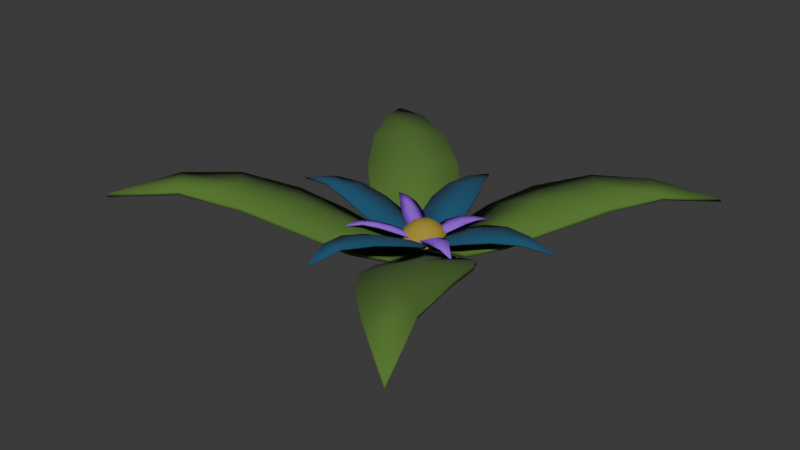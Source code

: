 # Source: blume_blau_low.blend  (saved by Blender 4.4.30; exported with 4.5.12 LTS)
import bpy
from mathutils import Matrix  # noqa: F401  (used for matrix-valued properties, if any)

bpy.ops.wm.read_factory_settings(use_empty=True)
scene = bpy.context.scene
scene.name = 'Scene'

# ---- collections
col_collection = bpy.data.collections.new('Collection'); scene.collection.children.link(col_collection)

# ---- materials (node trees are filled in below, after node groups)
mat_material = bpy.data.materials.new('Material')
mat_material_002 = bpy.data.materials.new('Material.002')
mat_material_003 = bpy.data.materials.new('Material.003')
mat_material_001 = bpy.data.materials.new('Material.001')

# ---- material node trees
mat_material.use_nodes = True; mat_material.node_tree.nodes.clear()
_N = mat_material.node_tree.nodes; _L = mat_material.node_tree.links
n0 = _N.new('ShaderNodeBsdfPrincipled'); n0.name = 'Principled BSDF'; n0.location = (10, 300)
n0.inputs[0].default_value = (0.08427, 0.1824, 0.02846, 1.0)
n0.inputs[2].default_value = 1.0
n1 = _N.new('ShaderNodeOutputMaterial'); n1.name = 'Material Output'; n1.location = (300, 300)
_L.new(n0.outputs[0], n1.inputs[0])
n1.is_active_output = True
mat_material_002.use_nodes = True; mat_material_002.node_tree.nodes.clear()
_N = mat_material_002.node_tree.nodes; _L = mat_material_002.node_tree.links
n0 = _N.new('ShaderNodeBsdfPrincipled'); n0.name = 'Principled BSDF'; n0.location = (10, 300)
n0.inputs[0].default_value = (0.01397, 0.07859, 0.1558, 1.0)
n0.inputs[2].default_value = 1.0
n1 = _N.new('ShaderNodeOutputMaterial'); n1.name = 'Material Output'; n1.location = (300, 300)
_L.new(n0.outputs[0], n1.inputs[0])
n1.is_active_output = True
mat_material_003.use_nodes = True; mat_material_003.node_tree.nodes.clear()
_N = mat_material_003.node_tree.nodes; _L = mat_material_003.node_tree.links
n0 = _N.new('ShaderNodeBsdfPrincipled'); n0.name = 'Principled BSDF'; n0.location = (10, 300)
n0.inputs[0].default_value = (0.2891, 0.06187, 0.8004, 1.0)
n0.inputs[2].default_value = 1.0
n1 = _N.new('ShaderNodeOutputMaterial'); n1.name = 'Material Output'; n1.location = (300, 300)
_L.new(n0.outputs[0], n1.inputs[0])
n1.is_active_output = True
mat_material_001.use_nodes = True; mat_material_001.node_tree.nodes.clear()
_N = mat_material_001.node_tree.nodes; _L = mat_material_001.node_tree.links
n0 = _N.new('ShaderNodeBsdfPrincipled'); n0.name = 'Principled BSDF'; n0.location = (10, 300)
n0.inputs[0].default_value = (0.3714, 0.271, 0.02845, 1.0)
n0.inputs[2].default_value = 1.0
n1 = _N.new('ShaderNodeOutputMaterial'); n1.name = 'Material Output'; n1.location = (300, 300)
_L.new(n0.outputs[0], n1.inputs[0])
n1.is_active_output = True

# ---- world
world_world = bpy.data.worlds.new('World'); scene.world = world_world
world_world.use_nodes = True; world_world.node_tree.nodes.clear()
_N = world_world.node_tree.nodes; _L = world_world.node_tree.links
n0 = _N.new('ShaderNodeOutputWorld'); n0.name = 'World Output'; n0.location = (300, 300)
n1 = _N.new('ShaderNodeBackground'); n1.name = 'Background'; n1.location = (10, 300)
n1.inputs[0].default_value = (0.05088, 0.05088, 0.05088, 1.0)
_L.new(n1.outputs[0], n0.inputs[0])
n0.is_active_output = True
world_world.color = (0.05088, 0.05088, 0.05088)
world_world.use_sun_shadow = False
world_world.sun_shadow_jitter_overblur = 0.0

# ---- meshes
me_plane = bpy.data.meshes.new('Plane')
me_plane.from_pydata([(0.2203, 0.2263, 0.1182), (0.1472, 0.1511, 0.09711), (0.007969, 0.08431, 0.02731), (-0.3189, 0.2742, 0.103), (-0.2203, 0.2263, 0.1092), (-0.1444, 0.1505, 0.09008), (0.239, -0.4322, 0.1677), (0.2, -0.304, 0.1565), (0.1373, -0.2018, 0.1178), (-0.2203, -0.2263, 0.1549), (-0.1522, -0.156, 0.1174), (-0.04442, -0.04478, 0.0265), (0.267, 0.3246, 0.1219), (0.2198, 0.2259, 0.1281), (0.1411, 0.1491, 0.1051), (-0.2198, 0.2259, 0.1192), (-0.1458, 0.1487, 0.1005), (0.1995, -0.3032, 0.1659), (0.1392, -0.1953, 0.1268), (0.04516, -0.04746, 0.03867), (-0.2909, -0.299, 0.1773), (-0.2198, -0.2259, 0.1644), (-0.1503, -0.1541, 0.1263), (-0.04721, -0.0384, 0.03603), (0.09102, 0.2161, 0.08729), (0.08649, 0.2145, 0.09365), (0.03353, 0.1545, 0.05523), (0.08856, 0.008021, 0.02988), (0.1535, 0.03667, 0.05758), (0.2712, 0.1776, 0.1123), (0.3173, 0.2744, 0.1129), (-0.008652, 0.08558, 0.02678), (-0.004772, 0.08399, 0.03468), (-0.03453, 0.1536, 0.05316), (-0.1698, 0.2753, 0.103), (-0.2645, 0.3235, 0.1017), (-0.2618, 0.3252, 0.1095), (-0.08663, 0.009415, 0.02511), (-0.2131, 0.09548, 0.08085), (-0.2128, 0.09213, 0.08819), (-0.1548, 0.03704, 0.05221), (0.008259, -0.08721, 0.0259), (0.004591, -0.08693, 0.03305), (0.077, -0.2477, 0.1017), (0.002918, -0.005187, 0.01497), (0.0305, -0.1677, 0.06066), (0.1512, -0.3478, 0.1464), (0.1499, -0.3493, 0.1539), (0.2372, -0.4329, 0.1759), (0.08624, -0.01097, 0.02973), (0.2035, -0.1303, 0.106), (0.1515, -0.04953, 0.06366), (0.2884, -0.3799, 0.1677), (-0.008912, -0.08612, 0.02551), (-0.08881, -0.2167, 0.1036), (-0.0354, -0.1559, 0.0595), (-0.2645, -0.3237, 0.165), (-0.08692, -0.009786, 0.02546), (-0.08714, -0.006189, 0.03268), (-0.1535, -0.03808, 0.05864), (-0.2712, -0.1776, 0.147), (-0.3174, -0.2741, 0.1663), (0.004539, 0.0841, 0.03349), (0.002214, 0.004391, 0.01632), (0.001607, 0.003934, 0.02283), (0.03167, 0.1519, 0.0621), (0.17, 0.2746, 0.1189), (0.1701, 0.2756, 0.1111), (0.2638, 0.3253, 0.1127), (0.3768, 0.3871, 0.08623), (0.3752, 0.3855, 0.09283), (0.08319, 0.00653, 0.03741), (0.2115, 0.09214, 0.09597), (0.2147, 0.09504, 0.0892), (0.1529, 0.03249, 0.06455), (0.2699, 0.177, 0.1199), (0.3181, 0.2709, 0.1203), (-0.08722, 0.2135, 0.09037), (-0.08943, 0.2162, 0.08322), (-0.002096, 0.004493, 0.01621), (-0.001604, 0.003936, 0.02275), (-0.03116, 0.1532, 0.05987), (-0.1698, 0.2745, 0.1109), (-0.3768, 0.3871, 0.076), (-0.3752, 0.3855, 0.08261), (-0.08589, 0.005759, 0.03168), (-0.1525, 0.03516, 0.05919), (-0.2702, 0.1777, 0.111), (-0.2709, 0.1772, 0.1029), (-0.318, 0.2766, 0.1118), (0.07748, -0.2526, 0.1109), (0.0006707, -0.002942, 0.02018), (0.02857, -0.1647, 0.06748), (0.345, -0.5101, 0.152), (0.3422, -0.5067, 0.159), (0.08606, -0.007371, 0.03604), (0.2022, -0.1303, 0.1136), (0.1494, -0.04766, 0.07006), (0.2508, -0.2514, 0.156), (0.2516, -0.2506, 0.1482), (0.2901, -0.3761, 0.1749), (-0.004817, -0.08513, 0.0322), (-0.08773, -0.2147, 0.1107), (-0.002227, -0.004436, 0.01589), (-0.001619, -0.003886, 0.02248), (-0.03214, -0.1567, 0.06659), (-0.1701, -0.2745, 0.1533), (-0.1702, -0.2757, 0.1458), (-0.262, -0.3252, 0.1723), (-0.3736, -0.3845, 0.1566), (-0.3775, -0.3875, 0.1495), (-0.2119, -0.09308, 0.1114), (-0.2139, -0.09412, 0.1043), (-0.154, -0.03486, 0.06558), (-0.2699, -0.177, 0.1542), (-0.318, -0.2707, 0.1728)], [], [(64, 71, 62), (103, 53, 11), (14, 25, 65), (70, 12, 76), (13, 12, 66), (15, 89, 87), (16, 39, 86), (91, 42, 19), (85, 80, 32), (77, 16, 81), (36, 84, 89), (18, 96, 97), (104, 23, 101), (95, 91, 19), (94, 100, 48), (47, 48, 17), (101, 23, 105), (58, 23, 104), (108, 20, 109), (109, 20, 115), (24, 1, 26), (68, 69, 30), (27, 63, 2), (1, 73, 28), (0, 30, 29), (79, 37, 31), (5, 78, 33), (35, 3, 83), (44, 49, 41), (45, 8, 43), (93, 6, 52), (56, 110, 61), (57, 103, 11), (9, 61, 60), (67, 24, 25), (62, 26, 2), (28, 73, 74), (69, 76, 30), (33, 78, 81), (83, 36, 35), (88, 38, 39), (85, 40, 37), (45, 42, 41), (93, 48, 6), (95, 51, 49), (100, 93, 52), (105, 54, 55), (108, 110, 56), (112, 113, 59), (110, 115, 61), (62, 63, 64), (65, 25, 26), (27, 74, 71), (76, 75, 29), (79, 32, 80), (36, 82, 34), (85, 79, 80), (86, 39, 40), (90, 92, 45), (29, 73, 1, 0), (98, 100, 99), (101, 103, 104), (106, 108, 107), (103, 58, 104), (115, 114, 60), (34, 78, 5, 4), (7, 46, 43, 8), (60, 112, 10, 9), (14, 65, 62, 71), (71, 74, 14), (75, 13, 14, 72), (76, 12, 13, 75), (66, 25, 14, 13), (14, 74, 72), (85, 32, 16, 86), (87, 39, 16, 15), (32, 81, 16), (16, 77, 82, 15), (15, 82, 36, 89), (95, 19, 18, 97), (18, 19, 42, 92), (98, 96, 18, 17), (100, 98, 17, 48), (17, 18, 90, 47), (114, 21, 22, 111), (92, 90, 18), (58, 113, 23), (115, 20, 21, 114), (111, 22, 23, 113), (106, 102, 22, 21), (102, 105, 23, 22), (108, 106, 21, 20), (1, 24, 67, 0), (2, 26, 1), (0, 67, 68, 30), (27, 2, 1, 28), (5, 33, 31, 37), (35, 34, 4, 3), (88, 4, 5, 38), (8, 45, 41, 49), (5, 40, 38), (37, 40, 5), (4, 88, 3), (99, 7, 8, 50), (46, 7, 6), (52, 6, 7, 99), (8, 51, 50), (49, 51, 8), (10, 54, 107, 9), (53, 55, 11), (11, 55, 54, 10), (9, 107, 56, 61), (112, 59, 11, 10), (32, 31, 33, 81), (11, 59, 57), (63, 62, 2), (26, 25, 24), (28, 74, 27), (29, 30, 76), (31, 32, 79), (91, 44, 41, 42), (34, 35, 36), (79, 85, 37), (40, 39, 38), (90, 43, 46, 47), (47, 46, 6, 48), (43, 90, 45), (49, 44, 91, 95), (55, 53, 101, 105), (100, 52, 99), (103, 101, 53), (58, 57, 59, 113), (107, 108, 56), (57, 58, 103), (68, 67, 66, 12), (61, 115, 60), (25, 66, 67), (65, 26, 62), (68, 12, 70, 69), (71, 64, 63, 27), (72, 73, 29, 75), (77, 78, 34, 82), (74, 73, 72), (76, 69, 70), (3, 88, 87, 89), (81, 78, 77), (36, 83, 84), (39, 87, 88), (86, 40, 85), (3, 89, 84, 83), (99, 50, 96, 98), (42, 45, 92), (48, 93, 94), (50, 51, 97, 96), (107, 54, 102, 106), (97, 51, 95), (94, 93, 100), (111, 112, 60, 114), (105, 102, 54), (109, 110, 108), (112, 111, 113), (115, 110, 109)])
me_plane.polygons.foreach_set('use_smooth', [True] * 162)
_uv = me_plane.uv_layers.new(name='UVMap')
_uv.uv.foreach_set('vector', [0.95, 0.0004444, 0.9675, 0.02161, 0.9322, 0.01785, 0.8326, 0.5995, 0.8169, 0.5773, 0.835, 0.5799, 0.95, 0.06548, 0.9206, 0.06551, 0.9222, 0.03863, 0.9387, 0.1763, 0.9331, 0.1343, 0.9562, 0.1369, 0.9481, 0.1015, 0.9331, 0.1343, 0.9248, 0.09896, 0.9526, 0.8724, 0.9437, 0.9073, 0.9299, 0.8746, 0.9508, 0.8387, 0.9229, 0.8435, 0.9226, 0.8182, 0.3789, 0.6402, 0.3663, 0.6159, 0.3839, 0.62, 0.9314, 0.7971, 0.9493, 0.7769, 0.9675, 0.7941, 0.98, 0.8389, 0.9508, 0.8387, 0.978, 0.8135, 0.9676, 0.9054, 0.9584, 0.9478, 0.9437, 0.9073, 0.3866, 0.5563, 0.4158, 0.5656, 0.4141, 0.6009, 0.8956, 0.1818, 0.8935, 0.163, 0.9112, 0.1597, 0.4021, 0.6248, 0.3789, 0.6402, 0.3839, 0.62, 0.3953, 0.4324, 0.4008, 0.4762, 0.3771, 0.4699, 0.3654, 0.5091, 0.3771, 0.4699, 0.3865, 0.5129, 0.9112, 0.1597, 0.8935, 0.163, 0.9201, 0.1346, 0.8749, 0.1638, 0.8935, 0.163, 0.8956, 0.1818, 0.8991, 0.03862, 0.8876, 0.0397, 0.8813, 0.001046, 0.8813, 0.001046, 0.8876, 0.0397, 0.875, 0.04132, 0.9225, 0.4836, 0.8938, 0.4835, 0.9209, 0.4571, 0.909, 0.5505, 0.9008, 0.5922, 0.8855, 0.5522, 0.8749, 0.4383, 0.8934, 0.417, 0.9113, 0.436, 0.8938, 0.4835, 0.8656, 0.4874, 0.8658, 0.4603, 0.8952, 0.5178, 0.8855, 0.5522, 0.8723, 0.5194, 0.8951, 0.7772, 0.9131, 0.7988, 0.877, 0.796, 0.8938, 0.8423, 0.8653, 0.8431, 0.8668, 0.8167, 0.8782, 0.9099, 0.902, 0.9117, 0.8865, 0.9518, 0.844, 0.2081, 0.8212, 0.1924, 0.8562, 0.183, 0.8627, 0.1546, 0.8363, 0.1249, 0.8623, 0.1198, 0.8264, 0.001401, 0.8456, 0.04029, 0.8227, 0.04659, 0.8273, 0.457, 0.8432, 0.4181, 0.8513, 0.4587, 0.853, 0.58, 0.8326, 0.5995, 0.835, 0.5799, 0.837, 0.4916, 0.8513, 0.4587, 0.8603, 0.4936, 0.4693, 0.8854, 0.4731, 0.9197, 0.4714, 0.9201, 0.4881, 0.9708, 0.4805, 0.9483, 0.4897, 0.9704, 0.5568, 0.9442, 0.5635, 0.915, 0.5583, 0.9446, 0.5509, 0.8093, 0.5656, 0.848, 0.564, 0.8484, 0.4343, 0.9436, 0.4413, 0.9151, 0.4362, 0.9441, 0.4232, 0.8096, 0.4394, 0.8486, 0.4377, 0.849, 0.5901, 0.8868, 0.5942, 0.9204, 0.5926, 0.9207, 0.6072, 0.9659, 0.6008, 0.9471, 0.6083, 0.9656, 0.9857, 0.9278, 0.9822, 0.9573, 0.9806, 0.9571, 0.981, 0.7772, 0.9966, 0.8132, 0.9951, 0.8137, 0.9952, 0.1867, 0.9887, 0.1604, 0.9963, 0.1865, 0.9819, 0.04278, 0.9997, 0.0002903, 0.9832, 0.04319, 0.5254, 0.9502, 0.5195, 0.9204, 0.5268, 0.9501, 0.5145, 0.8487, 0.5311, 0.8093, 0.5159, 0.8492, 0.9397, 0.6909, 0.9326, 0.721, 0.9315, 0.7208, 0.9231, 0.5888, 0.9414, 0.6247, 0.9403, 0.6251, 0.4205, 0.451, 0.4184, 0.4757, 0.417, 0.4749, 0.4789, 0.9488, 0.4714, 0.9201, 0.4805, 0.9483, 0.5514, 0.9681, 0.5583, 0.9446, 0.553, 0.9685, 0.5656, 0.848, 0.5691, 0.8812, 0.5674, 0.8813, 0.4232, 0.9893, 0.4286, 0.9679, 0.4245, 0.9894, 0.4394, 0.8486, 0.4452, 0.8818, 0.4435, 0.8818, 0.6372, 0.8216, 0.639, 0.8429, 0.6374, 0.8425, 0.5992, 0.9474, 0.5926, 0.9207, 0.6008, 0.9471, 0.9936, 0.8925, 0.9873, 0.9282, 0.9857, 0.9278, 0.8723, 0.5194, 0.8656, 0.4874, 0.8938, 0.4835, 0.8952, 0.5178, 0.9774, 0.08378, 0.9819, 0.04278, 0.9785, 0.08388, 0.5297, 0.9745, 0.5284, 0.9936, 0.5267, 0.9933, 0.5125, 0.8843, 0.5145, 0.8487, 0.5141, 0.8846, 0.9234, 0.7703, 0.926, 0.7467, 0.9249, 0.7703, 0.9414, 0.6247, 0.9455, 0.6568, 0.9443, 0.6569, 0.8695, 0.8756, 0.8653, 0.8431, 0.8938, 0.8423, 0.8922, 0.8772, 0.8364, 0.0832, 0.8575, 0.07872, 0.8623, 0.1198, 0.8363, 0.1249, 0.8603, 0.4936, 0.8649, 0.5284, 0.8357, 0.5255, 0.837, 0.4916, 0.95, 0.06548, 0.9222, 0.03863, 0.9322, 0.01785, 0.9675, 0.02161, 0.9675, 0.02161, 0.9773, 0.04401, 0.95, 0.06548, 0.9701, 0.104, 0.9481, 0.1015, 0.95, 0.06548, 0.9772, 0.07162, 0.9562, 0.1369, 0.9331, 0.1343, 0.9481, 0.1015, 0.9701, 0.104, 0.9248, 0.09896, 0.9206, 0.06551, 0.95, 0.06548, 0.9481, 0.1015, 0.95, 0.06548, 0.9773, 0.04401, 0.9772, 0.07162, 0.9314, 0.7971, 0.9675, 0.7941, 0.9508, 0.8387, 0.9226, 0.8182, 0.9299, 0.8746, 0.9229, 0.8435, 0.9508, 0.8387, 0.9526, 0.8724, 0.9675, 0.7941, 0.978, 0.8135, 0.9508, 0.8387, 0.9508, 0.8387, 0.98, 0.8389, 0.9759, 0.8709, 0.9526, 0.8724, 0.9526, 0.8724, 0.9759, 0.8709, 0.9676, 0.9054, 0.9437, 0.9073, 0.4021, 0.6248, 0.3839, 0.62, 0.3866, 0.5563, 0.4141, 0.6009, 0.3866, 0.5563, 0.3839, 0.62, 0.3663, 0.6159, 0.36, 0.5872, 0.4099, 0.5205, 0.4158, 0.5656, 0.3866, 0.5563, 0.3865, 0.5129, 0.4008, 0.4762, 0.4099, 0.5205, 0.3865, 0.5129, 0.3771, 0.4699, 0.3865, 0.5129, 0.3866, 0.5563, 0.3601, 0.5514, 0.3654, 0.5091, 0.8677, 0.07705, 0.8911, 0.07403, 0.8929, 0.1086, 0.8637, 0.1124, 0.36, 0.5872, 0.3601, 0.5514, 0.3866, 0.5563, 0.8749, 0.1638, 0.865, 0.1414, 0.8935, 0.163, 0.875, 0.04132, 0.8876, 0.0397, 0.8911, 0.07403, 0.8677, 0.07705, 0.8637, 0.1124, 0.8929, 0.1086, 0.8935, 0.163, 0.865, 0.1414, 0.9129, 0.07217, 0.9201, 0.106, 0.8929, 0.1086, 0.8911, 0.07403, 0.9201, 0.106, 0.9201, 0.1346, 0.8935, 0.163, 0.8929, 0.1086, 0.8991, 0.03862, 0.9129, 0.07217, 0.8911, 0.07403, 0.8876, 0.0397, 0.8938, 0.4835, 0.9225, 0.4836, 0.9179, 0.5162, 0.8952, 0.5178, 0.9113, 0.436, 0.9209, 0.4571, 0.8938, 0.4835, 0.8952, 0.5178, 0.9179, 0.5162, 0.909, 0.5505, 0.8855, 0.5522, 0.8749, 0.4383, 0.9113, 0.436, 0.8938, 0.4835, 0.8658, 0.4603, 0.8938, 0.8423, 0.8668, 0.8167, 0.877, 0.796, 0.9131, 0.7988, 0.8782, 0.9099, 0.8695, 0.8756, 0.8922, 0.8772, 0.902, 0.9117, 0.9151, 0.879, 0.8922, 0.8772, 0.8938, 0.8423, 0.922, 0.8473, 0.8363, 0.1249, 0.8627, 0.1546, 0.8562, 0.183, 0.8212, 0.1924, 0.8938, 0.8423, 0.9221, 0.8208, 0.922, 0.8473, 0.9131, 0.7988, 0.9221, 0.8208, 0.8938, 0.8423, 0.8922, 0.8772, 0.9151, 0.879, 0.902, 0.9117, 0.813, 0.09088, 0.8364, 0.0832, 0.8363, 0.1249, 0.8072, 0.135, 0.8575, 0.07872, 0.8364, 0.0832, 0.8456, 0.04029, 0.8227, 0.04659, 0.8456, 0.04029, 0.8364, 0.0832, 0.813, 0.09088, 0.8363, 0.1249, 0.809, 0.1692, 0.8072, 0.135, 0.8212, 0.1924, 0.809, 0.1692, 0.8363, 0.1249, 0.8357, 0.5255, 0.8073, 0.5241, 0.8143, 0.4905, 0.837, 0.4916, 0.8169, 0.5773, 0.8077, 0.5525, 0.835, 0.5799, 0.835, 0.5799, 0.8077, 0.5525, 0.8073, 0.5241, 0.8357, 0.5255, 0.837, 0.4916, 0.8143, 0.4905, 0.8273, 0.457, 0.8513, 0.4587, 0.8649, 0.5284, 0.8631, 0.5571, 0.835, 0.5799, 0.8357, 0.5255, 0.4286, 0.9679, 0.427, 0.9675, 0.4343, 0.9436, 0.4362, 0.9441, 0.835, 0.5799, 0.8631, 0.5571, 0.853, 0.58, 0.4184, 0.4757, 0.4205, 0.451, 0.422, 0.4512, 0.4805, 0.9483, 0.4714, 0.9201, 0.4731, 0.9197, 0.5568, 0.9442, 0.5583, 0.9446, 0.5514, 0.9681, 0.5674, 0.8813, 0.564, 0.8484, 0.5656, 0.848, 0.427, 0.9675, 0.4286, 0.9679, 0.4232, 0.9893, 0.984, 0.9832, 0.9827, 0.9833, 0.9806, 0.9571, 0.9822, 0.9573, 0.4435, 0.8818, 0.4377, 0.849, 0.4394, 0.8486, 0.639, 0.8429, 0.6372, 0.8216, 0.6387, 0.8218, 0.6008, 0.9471, 0.5926, 0.9207, 0.5942, 0.9204, 0.9936, 0.8925, 0.992, 0.8923, 0.9969, 0.8511, 0.9985, 0.8509, 0.9985, 0.8509, 0.9969, 0.8511, 0.9951, 0.8137, 0.9966, 0.8132, 0.992, 0.8923, 0.9936, 0.8925, 0.9857, 0.9278, 0.9963, 0.1865, 1.0, 0.2073, 0.9992, 0.2075, 0.9952, 0.1867, 0.5268, 0.9501, 0.5314, 0.9744, 0.5297, 0.9745, 0.5254, 0.9502, 0.9819, 0.04278, 0.9832, 0.04319, 0.9785, 0.08388, 0.5284, 0.9936, 0.5297, 0.9745, 0.5314, 0.9744, 0.926, 0.7467, 0.9244, 0.7465, 0.9315, 0.7208, 0.9326, 0.721, 0.5141, 0.8846, 0.5145, 0.8487, 0.5159, 0.8492, 0.9244, 0.7465, 0.926, 0.7467, 0.9234, 0.7703, 0.4743, 0.8507, 0.4693, 0.8854, 0.4676, 0.8854, 0.4726, 0.8503, 0.9403, 0.6251, 0.9414, 0.6247, 0.9443, 0.6569, 0.4714, 0.9201, 0.4676, 0.8854, 0.4693, 0.8854, 0.4789, 0.9488, 0.4805, 0.9483, 0.4881, 0.9708, 0.4743, 0.8507, 0.4726, 0.8503, 0.4884, 0.8095, 0.4895, 0.8096, 0.553, 0.9685, 0.5526, 0.9898, 0.5509, 0.9902, 0.5514, 0.9681, 0.5652, 0.9152, 0.5635, 0.915, 0.5674, 0.8813, 0.5691, 0.8812, 0.4433, 0.9155, 0.4413, 0.9151, 0.4435, 0.8818, 0.4452, 0.8818, 0.5583, 0.9446, 0.5635, 0.915, 0.5652, 0.9152, 0.5656, 0.848, 0.5509, 0.8093, 0.5522, 0.8097, 0.5939, 0.8513, 0.5901, 0.8868, 0.5886, 0.8866, 0.5923, 0.8508, 0.4362, 0.9441, 0.4413, 0.9151, 0.4433, 0.9155, 0.4394, 0.8486, 0.4232, 0.8096, 0.4243, 0.8095, 0.5926, 0.9207, 0.5886, 0.8866, 0.5901, 0.8868, 0.5992, 0.9474, 0.6008, 0.9471, 0.6072, 0.9659, 0.5939, 0.8513, 0.5923, 0.8508, 0.6063, 0.8101, 0.6079, 0.8093, 0.9785, 0.08388, 0.9819, 0.126, 0.9808, 0.1261, 0.9774, 0.08378, 0.9822, 0.9573, 0.9857, 0.9278, 0.9873, 0.9282, 0.9966, 0.8132, 0.981, 0.7772, 0.9837, 0.7789, 0.9819, 0.126, 0.9887, 0.1604, 0.9876, 0.1607, 0.9808, 0.1261, 0.5141, 0.8846, 0.5195, 0.9204, 0.518, 0.9204, 0.5125, 0.8843, 0.9876, 0.1607, 0.9887, 0.1604, 0.9952, 0.1867, 0.9981, 0.0009805, 0.9997, 0.0002903, 0.9819, 0.04278, 0.9409, 0.691, 0.9397, 0.6909, 0.9443, 0.6569, 0.9455, 0.6568, 0.5254, 0.9502, 0.518, 0.9204, 0.5195, 0.9204, 0.5296, 0.8097, 0.5311, 0.8093, 0.5145, 0.8487, 0.9397, 0.6909, 0.9409, 0.691, 0.9326, 0.721, 0.875, 0.04132, 0.8808, 8.963e-05, 0.8813, 0.001046])
me_plane.materials.append(mat_material)
me_plane.update()
me_plane_001 = bpy.data.meshes.new('Plane.001')
me_plane_001.from_pydata([(0.2203, 0.2263, 0.1182), (0.1472, 0.1511, 0.09711), (0.007969, 0.08431, 0.02731), (-0.3189, 0.2742, 0.103), (-0.2203, 0.2263, 0.1092), (-0.1444, 0.1505, 0.09008), (0.239, -0.4322, 0.1677), (0.2, -0.304, 0.1565), (0.1373, -0.2018, 0.1178), (-0.2203, -0.2263, 0.1549), (-0.1522, -0.156, 0.1174), (-0.04442, -0.04478, 0.0265), (0.267, 0.3246, 0.1219), (0.2198, 0.2259, 0.1281), (0.1411, 0.1491, 0.1051), (-0.2198, 0.2259, 0.1192), (-0.1458, 0.1487, 0.1005), (0.1995, -0.3032, 0.1659), (0.1392, -0.1953, 0.1268), (0.04516, -0.04746, 0.03867), (-0.2909, -0.299, 0.1773), (-0.2198, -0.2259, 0.1644), (-0.1503, -0.1541, 0.1263), (-0.04721, -0.0384, 0.03603), (0.09102, 0.2161, 0.08729), (0.08649, 0.2145, 0.09365), (0.03353, 0.1545, 0.05523), (0.08856, 0.008021, 0.02988), (0.1535, 0.03667, 0.05758), (0.2712, 0.1776, 0.1123), (0.3173, 0.2744, 0.1129), (-0.008652, 0.08558, 0.02678), (-0.004772, 0.08399, 0.03468), (-0.03453, 0.1536, 0.05316), (-0.1698, 0.2753, 0.103), (-0.2645, 0.3235, 0.1017), (-0.2618, 0.3252, 0.1095), (-0.08663, 0.009415, 0.02511), (-0.2131, 0.09548, 0.08085), (-0.2128, 0.09213, 0.08819), (-0.1548, 0.03704, 0.05221), (0.008259, -0.08721, 0.0259), (0.004591, -0.08693, 0.03305), (0.077, -0.2477, 0.1017), (0.002918, -0.005187, 0.01497), (0.0305, -0.1677, 0.06066), (0.1512, -0.3478, 0.1464), (0.1499, -0.3493, 0.1539), (0.2372, -0.4329, 0.1759), (0.08624, -0.01097, 0.02973), (0.2035, -0.1303, 0.106), (0.1515, -0.04953, 0.06366), (0.2884, -0.3799, 0.1677), (-0.008912, -0.08612, 0.02551), (-0.08881, -0.2167, 0.1036), (-0.0354, -0.1559, 0.0595), (-0.2645, -0.3237, 0.165), (-0.08692, -0.009786, 0.02546), (-0.08714, -0.006189, 0.03268), (-0.1535, -0.03808, 0.05864), (-0.2712, -0.1776, 0.147), (-0.3174, -0.2741, 0.1663), (0.004539, 0.0841, 0.03349), (0.002214, 0.004391, 0.01632), (0.001607, 0.003934, 0.02283), (0.03167, 0.1519, 0.0621), (0.17, 0.2746, 0.1189), (0.1701, 0.2756, 0.1111), (0.2638, 0.3253, 0.1127), (0.3768, 0.3871, 0.08623), (0.3752, 0.3855, 0.09283), (0.08319, 0.00653, 0.03741), (0.2115, 0.09214, 0.09597), (0.2147, 0.09504, 0.0892), (0.1529, 0.03249, 0.06455), (0.2699, 0.177, 0.1199), (0.3181, 0.2709, 0.1203), (-0.08722, 0.2135, 0.09037), (-0.08943, 0.2162, 0.08322), (-0.002096, 0.004493, 0.01621), (-0.001604, 0.003936, 0.02275), (-0.03116, 0.1532, 0.05987), (-0.1698, 0.2745, 0.1109), (-0.3768, 0.3871, 0.076), (-0.3752, 0.3855, 0.08261), (-0.08589, 0.005759, 0.03168), (-0.1525, 0.03516, 0.05919), (-0.2702, 0.1777, 0.111), (-0.2709, 0.1772, 0.1029), (-0.318, 0.2766, 0.1118), (0.07748, -0.2526, 0.1109), (0.0006707, -0.002942, 0.02018), (0.02857, -0.1647, 0.06748), (0.345, -0.5101, 0.152), (0.3422, -0.5067, 0.159), (0.08606, -0.007371, 0.03604), (0.2022, -0.1303, 0.1136), (0.1494, -0.04766, 0.07006), (0.2508, -0.2514, 0.156), (0.2516, -0.2506, 0.1482), (0.2901, -0.3761, 0.1749), (-0.004817, -0.08513, 0.0322), (-0.08773, -0.2147, 0.1107), (-0.002227, -0.004436, 0.01589), (-0.001619, -0.003886, 0.02248), (-0.03214, -0.1567, 0.06659), (-0.1701, -0.2745, 0.1533), (-0.1702, -0.2757, 0.1458), (-0.262, -0.3252, 0.1723), (-0.3736, -0.3845, 0.1566), (-0.3775, -0.3875, 0.1495), (-0.2119, -0.09308, 0.1114), (-0.2139, -0.09412, 0.1043), (-0.154, -0.03486, 0.06558), (-0.2699, -0.177, 0.1542), (-0.318, -0.2707, 0.1728)], [], [(64, 71, 62), (103, 53, 11), (14, 25, 65), (70, 12, 76), (13, 12, 66), (15, 89, 87), (16, 39, 86), (91, 42, 19), (85, 80, 32), (77, 16, 81), (36, 84, 89), (18, 96, 97), (104, 23, 101), (95, 91, 19), (94, 100, 48), (47, 48, 17), (101, 23, 105), (58, 23, 104), (108, 20, 109), (109, 20, 115), (24, 1, 26), (68, 69, 30), (27, 63, 2), (1, 73, 28), (0, 30, 29), (79, 37, 31), (5, 78, 33), (35, 3, 83), (44, 49, 41), (45, 8, 43), (93, 6, 52), (56, 110, 61), (57, 103, 11), (9, 61, 60), (67, 24, 25), (62, 26, 2), (28, 73, 74), (69, 76, 30), (33, 78, 81), (83, 36, 35), (88, 38, 39), (85, 40, 37), (45, 42, 41), (93, 48, 6), (95, 51, 49), (100, 93, 52), (105, 54, 55), (108, 110, 56), (112, 113, 59), (110, 115, 61), (62, 63, 64), (65, 25, 26), (27, 74, 71), (76, 75, 29), (79, 32, 80), (36, 82, 34), (85, 79, 80), (86, 39, 40), (90, 92, 45), (29, 73, 1, 0), (98, 100, 99), (101, 103, 104), (106, 108, 107), (103, 58, 104), (115, 114, 60), (34, 78, 5, 4), (7, 46, 43, 8), (60, 112, 10, 9), (14, 65, 62, 71), (71, 74, 14), (75, 13, 14, 72), (76, 12, 13, 75), (66, 25, 14, 13), (14, 74, 72), (85, 32, 16, 86), (87, 39, 16, 15), (32, 81, 16), (16, 77, 82, 15), (15, 82, 36, 89), (95, 19, 18, 97), (18, 19, 42, 92), (98, 96, 18, 17), (100, 98, 17, 48), (17, 18, 90, 47), (114, 21, 22, 111), (92, 90, 18), (58, 113, 23), (115, 20, 21, 114), (111, 22, 23, 113), (106, 102, 22, 21), (102, 105, 23, 22), (108, 106, 21, 20), (1, 24, 67, 0), (2, 26, 1), (0, 67, 68, 30), (27, 2, 1, 28), (5, 33, 31, 37), (35, 34, 4, 3), (88, 4, 5, 38), (8, 45, 41, 49), (5, 40, 38), (37, 40, 5), (4, 88, 3), (99, 7, 8, 50), (46, 7, 6), (52, 6, 7, 99), (8, 51, 50), (49, 51, 8), (10, 54, 107, 9), (53, 55, 11), (11, 55, 54, 10), (9, 107, 56, 61), (112, 59, 11, 10), (32, 31, 33, 81), (11, 59, 57), (63, 62, 2), (26, 25, 24), (28, 74, 27), (29, 30, 76), (31, 32, 79), (91, 44, 41, 42), (34, 35, 36), (79, 85, 37), (40, 39, 38), (90, 43, 46, 47), (47, 46, 6, 48), (43, 90, 45), (49, 44, 91, 95), (55, 53, 101, 105), (100, 52, 99), (103, 101, 53), (58, 57, 59, 113), (107, 108, 56), (57, 58, 103), (68, 67, 66, 12), (61, 115, 60), (25, 66, 67), (65, 26, 62), (68, 12, 70, 69), (71, 64, 63, 27), (72, 73, 29, 75), (77, 78, 34, 82), (74, 73, 72), (76, 69, 70), (3, 88, 87, 89), (81, 78, 77), (36, 83, 84), (39, 87, 88), (86, 40, 85), (3, 89, 84, 83), (99, 50, 96, 98), (42, 45, 92), (48, 93, 94), (50, 51, 97, 96), (107, 54, 102, 106), (97, 51, 95), (94, 93, 100), (111, 112, 60, 114), (105, 102, 54), (109, 110, 108), (112, 111, 113), (115, 110, 109)])
me_plane_001.polygons.foreach_set('use_smooth', [True] * 162)
_uv = me_plane_001.uv_layers.new(name='UVMap')
_uv.uv.foreach_set('vector', [0.95, 0.1774, 0.9675, 0.1985, 0.9322, 0.1948, 0.8326, 0.7826, 0.8169, 0.7604, 0.835, 0.7631, 0.95, 0.2424, 0.9206, 0.2424, 0.9222, 0.2155, 0.9387, 0.3532, 0.9331, 0.3112, 0.9562, 0.3138, 0.9481, 0.2784, 0.9331, 0.3112, 0.9248, 0.2759, 0.9526, 0.5123, 0.9437, 0.5472, 0.9299, 0.5145, 0.9509, 0.4785, 0.923, 0.4834, 0.9226, 0.458, 0.3789, 0.8492, 0.3663, 0.8249, 0.3839, 0.829, 0.9314, 0.437, 0.9494, 0.4168, 0.9676, 0.4339, 0.9801, 0.4788, 0.9509, 0.4785, 0.978, 0.4534, 0.9676, 0.5453, 0.9585, 0.5877, 0.9437, 0.5472, 0.3866, 0.7653, 0.4158, 0.7746, 0.4141, 0.8099, 0.8956, 0.364, 0.8935, 0.3452, 0.9112, 0.3419, 0.4021, 0.8338, 0.3789, 0.8492, 0.3839, 0.829, 0.3953, 0.6414, 0.4008, 0.6852, 0.3771, 0.6789, 0.3654, 0.7181, 0.3771, 0.6789, 0.3865, 0.7219, 0.9112, 0.3419, 0.8935, 0.3452, 0.9201, 0.3168, 0.8749, 0.346, 0.8935, 0.3452, 0.8956, 0.364, 0.8991, 0.2208, 0.8876, 0.2219, 0.8813, 0.1832, 0.8813, 0.1832, 0.8876, 0.2219, 0.875, 0.2235, 0.9225, 0.6667, 0.8938, 0.6666, 0.9209, 0.6403, 0.909, 0.7336, 0.9008, 0.7753, 0.8855, 0.7353, 0.8749, 0.6215, 0.8934, 0.6002, 0.9113, 0.6192, 0.8938, 0.6666, 0.8656, 0.6706, 0.8658, 0.6435, 0.8952, 0.7009, 0.8855, 0.7353, 0.8723, 0.7025, 0.837, 0.7833, 0.8549, 0.8049, 0.8188, 0.8021, 0.8357, 0.8484, 0.8071, 0.8492, 0.8086, 0.8228, 0.8201, 0.9161, 0.8438, 0.9178, 0.8284, 0.9579, 0.844, 0.4165, 0.8212, 0.4008, 0.8562, 0.3914, 0.8627, 0.363, 0.8363, 0.3333, 0.8623, 0.3282, 0.8264, 0.2098, 0.8456, 0.2487, 0.8227, 0.2549, 0.8273, 0.6402, 0.8432, 0.6013, 0.8513, 0.6418, 0.853, 0.7631, 0.8326, 0.7826, 0.835, 0.7631, 0.837, 0.6747, 0.8513, 0.6418, 0.8603, 0.6768, 0.4916, 0.8854, 0.4954, 0.9197, 0.4937, 0.9201, 0.5104, 0.9708, 0.5027, 0.9483, 0.512, 0.9704, 0.5756, 0.9442, 0.5823, 0.915, 0.5772, 0.9446, 0.5697, 0.8093, 0.5844, 0.848, 0.5829, 0.8484, 0.4567, 0.9436, 0.4636, 0.9151, 0.4586, 0.9441, 0.4456, 0.8096, 0.4617, 0.8486, 0.4601, 0.849, 0.6102, 0.8868, 0.6143, 0.9204, 0.6126, 0.9207, 0.6272, 0.9659, 0.6208, 0.9471, 0.6284, 0.9656, 0.9858, 0.5676, 0.9822, 0.5972, 0.9806, 0.597, 0.981, 0.4171, 0.9967, 0.4531, 0.9952, 0.4536, 0.9952, 0.3942, 0.9887, 0.3679, 0.9963, 0.394, 0.9819, 0.2503, 0.9997, 0.2078, 0.9832, 0.2507, 0.5446, 0.9502, 0.5387, 0.9204, 0.546, 0.9501, 0.5337, 0.8487, 0.5503, 0.8093, 0.5351, 0.8492, 0.9626, 0.6909, 0.9555, 0.721, 0.9544, 0.7208, 0.946, 0.5888, 0.9643, 0.6247, 0.9632, 0.6251, 0.4205, 0.496, 0.4184, 0.5207, 0.417, 0.5199, 0.5012, 0.9488, 0.4937, 0.9201, 0.5027, 0.9483, 0.5703, 0.9681, 0.5772, 0.9446, 0.5718, 0.9685, 0.5844, 0.848, 0.588, 0.8812, 0.5863, 0.8813, 0.4455, 0.9893, 0.451, 0.9679, 0.4469, 0.9894, 0.4617, 0.8486, 0.4676, 0.8818, 0.4659, 0.8818, 0.6483, 0.8216, 0.6501, 0.8429, 0.6485, 0.8425, 0.6193, 0.9474, 0.6126, 0.9207, 0.6208, 0.9471, 0.9936, 0.5323, 0.9874, 0.568, 0.9858, 0.5676, 0.8723, 0.7025, 0.8656, 0.6706, 0.8938, 0.6666, 0.8952, 0.7009, 0.9774, 0.2913, 0.9819, 0.2503, 0.9785, 0.2914, 0.5489, 0.9745, 0.5476, 0.9936, 0.5459, 0.9933, 0.5317, 0.8843, 0.5337, 0.8487, 0.5333, 0.8846, 0.9463, 0.7703, 0.9489, 0.7467, 0.9478, 0.7703, 0.9643, 0.6247, 0.9684, 0.6568, 0.9672, 0.6569, 0.8113, 0.8818, 0.8071, 0.8492, 0.8357, 0.8484, 0.834, 0.8833, 0.8364, 0.2916, 0.8575, 0.2871, 0.8623, 0.3282, 0.8363, 0.3333, 0.8603, 0.6768, 0.8649, 0.7115, 0.8357, 0.7086, 0.837, 0.6747, 0.95, 0.2424, 0.9222, 0.2155, 0.9322, 0.1948, 0.9675, 0.1985, 0.9675, 0.1985, 0.9773, 0.2209, 0.95, 0.2424, 0.9701, 0.2809, 0.9481, 0.2784, 0.95, 0.2424, 0.9772, 0.2485, 0.9562, 0.3138, 0.9331, 0.3112, 0.9481, 0.2784, 0.9701, 0.2809, 0.9248, 0.2759, 0.9206, 0.2424, 0.95, 0.2424, 0.9481, 0.2784, 0.95, 0.2424, 0.9773, 0.2209, 0.9772, 0.2485, 0.9314, 0.437, 0.9676, 0.4339, 0.9509, 0.4785, 0.9226, 0.458, 0.9299, 0.5145, 0.923, 0.4834, 0.9509, 0.4785, 0.9526, 0.5123, 0.9676, 0.4339, 0.978, 0.4534, 0.9509, 0.4785, 0.9509, 0.4785, 0.9801, 0.4788, 0.976, 0.5108, 0.9526, 0.5123, 0.9526, 0.5123, 0.976, 0.5108, 0.9676, 0.5453, 0.9437, 0.5472, 0.4021, 0.8338, 0.3839, 0.829, 0.3866, 0.7653, 0.4141, 0.8099, 0.3866, 0.7653, 0.3839, 0.829, 0.3663, 0.8249, 0.36, 0.7962, 0.4099, 0.7295, 0.4158, 0.7746, 0.3866, 0.7653, 0.3865, 0.7219, 0.4008, 0.6852, 0.4099, 0.7295, 0.3865, 0.7219, 0.3771, 0.6789, 0.3865, 0.7219, 0.3866, 0.7653, 0.3601, 0.7605, 0.3654, 0.7181, 0.8677, 0.2592, 0.8911, 0.2562, 0.8929, 0.2907, 0.8637, 0.2946, 0.36, 0.7962, 0.3601, 0.7605, 0.3866, 0.7653, 0.8749, 0.346, 0.865, 0.3236, 0.8935, 0.3452, 0.875, 0.2235, 0.8876, 0.2219, 0.8911, 0.2562, 0.8677, 0.2592, 0.8637, 0.2946, 0.8929, 0.2907, 0.8935, 0.3452, 0.865, 0.3236, 0.9129, 0.2543, 0.9201, 0.2882, 0.8929, 0.2907, 0.8911, 0.2562, 0.9201, 0.2882, 0.9201, 0.3168, 0.8935, 0.3452, 0.8929, 0.2907, 0.8991, 0.2208, 0.9129, 0.2543, 0.8911, 0.2562, 0.8876, 0.2219, 0.8938, 0.6666, 0.9225, 0.6667, 0.9179, 0.6994, 0.8952, 0.7009, 0.9113, 0.6192, 0.9209, 0.6403, 0.8938, 0.6666, 0.8952, 0.7009, 0.9179, 0.6994, 0.909, 0.7336, 0.8855, 0.7353, 0.8749, 0.6215, 0.9113, 0.6192, 0.8938, 0.6666, 0.8658, 0.6435, 0.8357, 0.8484, 0.8086, 0.8228, 0.8188, 0.8021, 0.8549, 0.8049, 0.8201, 0.9161, 0.8113, 0.8818, 0.834, 0.8833, 0.8438, 0.9178, 0.8569, 0.8851, 0.834, 0.8833, 0.8357, 0.8484, 0.8638, 0.8534, 0.8363, 0.3333, 0.8627, 0.363, 0.8562, 0.3914, 0.8212, 0.4008, 0.8357, 0.8484, 0.864, 0.8269, 0.8638, 0.8534, 0.8549, 0.8049, 0.864, 0.8269, 0.8357, 0.8484, 0.834, 0.8833, 0.8569, 0.8851, 0.8438, 0.9178, 0.813, 0.2992, 0.8364, 0.2916, 0.8363, 0.3333, 0.8072, 0.3434, 0.8575, 0.2871, 0.8364, 0.2916, 0.8456, 0.2487, 0.8227, 0.2549, 0.8456, 0.2487, 0.8364, 0.2916, 0.813, 0.2992, 0.8363, 0.3333, 0.809, 0.3776, 0.8072, 0.3434, 0.8212, 0.4008, 0.809, 0.3776, 0.8363, 0.3333, 0.8357, 0.7086, 0.8073, 0.7073, 0.8143, 0.6736, 0.837, 0.6747, 0.8169, 0.7604, 0.8077, 0.7356, 0.835, 0.7631, 0.835, 0.7631, 0.8077, 0.7356, 0.8073, 0.7073, 0.8357, 0.7086, 0.837, 0.6747, 0.8143, 0.6736, 0.8273, 0.6402, 0.8513, 0.6418, 0.8649, 0.7115, 0.8631, 0.7403, 0.835, 0.7631, 0.8357, 0.7086, 0.451, 0.9679, 0.4494, 0.9675, 0.4567, 0.9436, 0.4586, 0.9441, 0.835, 0.7631, 0.8631, 0.7403, 0.853, 0.7631, 0.4184, 0.5207, 0.4205, 0.496, 0.422, 0.4961, 0.5027, 0.9483, 0.4937, 0.9201, 0.4954, 0.9197, 0.5756, 0.9442, 0.5772, 0.9446, 0.5703, 0.9681, 0.5863, 0.8813, 0.5829, 0.8484, 0.5844, 0.848, 0.4494, 0.9675, 0.451, 0.9679, 0.4455, 0.9893, 0.9841, 0.623, 0.9828, 0.6232, 0.9806, 0.597, 0.9822, 0.5972, 0.4659, 0.8818, 0.4601, 0.849, 0.4617, 0.8486, 0.6501, 0.8429, 0.6483, 0.8216, 0.6498, 0.8218, 0.6208, 0.9471, 0.6126, 0.9207, 0.6143, 0.9204, 0.9936, 0.5323, 0.992, 0.5322, 0.9969, 0.491, 0.9986, 0.4908, 0.9986, 0.4908, 0.9969, 0.491, 0.9952, 0.4536, 0.9967, 0.4531, 0.992, 0.5322, 0.9936, 0.5323, 0.9858, 0.5676, 0.9963, 0.394, 1.0, 0.4148, 0.9992, 0.415, 0.9952, 0.3942, 0.546, 0.9501, 0.5505, 0.9744, 0.5489, 0.9745, 0.5446, 0.9502, 0.9819, 0.2503, 0.9832, 0.2507, 0.9785, 0.2914, 0.5476, 0.9936, 0.5489, 0.9745, 0.5505, 0.9744, 0.9489, 0.7467, 0.9473, 0.7465, 0.9544, 0.7208, 0.9555, 0.721, 0.5333, 0.8846, 0.5337, 0.8487, 0.5351, 0.8492, 0.9473, 0.7465, 0.9489, 0.7467, 0.9463, 0.7703, 0.4966, 0.8507, 0.4916, 0.8854, 0.4899, 0.8854, 0.4949, 0.8503, 0.9632, 0.6251, 0.9643, 0.6247, 0.9672, 0.6569, 0.4937, 0.9201, 0.4899, 0.8854, 0.4916, 0.8854, 0.5012, 0.9488, 0.5027, 0.9483, 0.5104, 0.9708, 0.4966, 0.8507, 0.4949, 0.8503, 0.5107, 0.8095, 0.5118, 0.8096, 0.5718, 0.9685, 0.5714, 0.9898, 0.5697, 0.9902, 0.5703, 0.9681, 0.584, 0.9152, 0.5823, 0.915, 0.5863, 0.8813, 0.588, 0.8812, 0.4657, 0.9155, 0.4636, 0.9151, 0.4659, 0.8818, 0.4676, 0.8818, 0.5772, 0.9446, 0.5823, 0.915, 0.584, 0.9152, 0.5844, 0.848, 0.5697, 0.8093, 0.5711, 0.8097, 0.614, 0.8513, 0.6102, 0.8868, 0.6086, 0.8866, 0.6123, 0.8508, 0.4586, 0.9441, 0.4636, 0.9151, 0.4657, 0.9155, 0.4617, 0.8486, 0.4456, 0.8096, 0.4467, 0.8095, 0.6126, 0.9207, 0.6086, 0.8866, 0.6102, 0.8868, 0.6193, 0.9474, 0.6208, 0.9471, 0.6272, 0.9659, 0.614, 0.8513, 0.6123, 0.8508, 0.6264, 0.8101, 0.628, 0.8093, 0.9785, 0.2914, 0.9819, 0.3335, 0.9808, 0.3336, 0.9774, 0.2913, 0.9822, 0.5972, 0.9858, 0.5676, 0.9874, 0.568, 0.9967, 0.4531, 0.981, 0.4171, 0.9837, 0.4188, 0.9819, 0.3335, 0.9887, 0.3679, 0.9876, 0.3682, 0.9808, 0.3336, 0.5333, 0.8846, 0.5387, 0.9204, 0.5372, 0.9204, 0.5317, 0.8843, 0.9876, 0.3682, 0.9887, 0.3679, 0.9952, 0.3942, 0.9981, 0.2085, 0.9997, 0.2078, 0.9819, 0.2503, 0.9637, 0.691, 0.9626, 0.6909, 0.9672, 0.6569, 0.9684, 0.6568, 0.5446, 0.9502, 0.5372, 0.9204, 0.5387, 0.9204, 0.5487, 0.8097, 0.5503, 0.8093, 0.5337, 0.8487, 0.9626, 0.6909, 0.9637, 0.691, 0.9555, 0.721, 0.875, 0.2235, 0.8808, 0.1823, 0.8813, 0.1832])
me_plane_001.materials.append(mat_material_002)
me_plane_001.update()
me_plane_002 = bpy.data.meshes.new('Plane.002')
me_plane_002.from_pydata([(0.2203, 0.2263, 0.1182), (0.1472, 0.1511, 0.09711), (0.007969, 0.08431, 0.02731), (-0.3189, 0.2742, 0.103), (-0.2203, 0.2263, 0.1092), (-0.1444, 0.1505, 0.09008), (0.239, -0.4322, 0.1677), (0.2, -0.304, 0.1565), (0.1373, -0.2018, 0.1178), (-0.1981, -0.2033, 0.1475), (-0.04442, -0.04478, 0.0265), (0.267, 0.3246, 0.1219), (0.2198, 0.2259, 0.1281), (0.1411, 0.1491, 0.1051), (-0.2198, 0.2259, 0.1192), (-0.1458, 0.1487, 0.1005), (0.1995, -0.3032, 0.1659), (0.1392, -0.1953, 0.1268), (-0.3193, -0.2741, 0.1742), (-0.1974, -0.2045, 0.1573), (-0.04721, -0.0384, 0.03603), (0.08681, 0.2162, 0.09025), (0.03113, 0.1544, 0.05798), (0.08856, 0.008021, 0.02988), (0.272, 0.1758, 0.1155), (0.3173, 0.2744, 0.1129), (-0.008652, 0.08558, 0.02678), (-0.004772, 0.08399, 0.03468), (-0.1685, 0.2765, 0.1064), (-0.2645, 0.3235, 0.1017), (-0.2618, 0.3252, 0.1095), (-0.08663, 0.009415, 0.02511), (-0.2131, 0.09548, 0.08085), (-0.2128, 0.09213, 0.08819), (-0.1549, 0.03466, 0.05522), (0.008259, -0.08721, 0.0259), (0.004285, -0.08486, 0.03373), (0.002918, -0.005187, 0.01497), (0.1494, -0.3502, 0.1502), (0.2372, -0.4329, 0.1759), (0.08624, -0.01097, 0.02973), (0.2043, -0.1288, 0.1091), (0.1519, -0.04744, 0.06647), (-0.008912, -0.08612, 0.02551), (-0.08706, -0.2173, 0.1064), (-0.03215, -0.1578, 0.06325), (-0.08869, -0.006233, 0.02944), (-0.2722, -0.1762, 0.15), (-0.3174, -0.2741, 0.1663), (0.004539, 0.0841, 0.03349), (0.002214, 0.004391, 0.01632), (0.001607, 0.003934, 0.02283), (0.17, 0.2746, 0.1189), (0.1701, 0.2756, 0.1111), (0.2638, 0.3253, 0.1127), (0.3768, 0.3871, 0.08623), (0.3752, 0.3855, 0.09283), (0.08319, 0.00653, 0.03741), (0.2146, 0.09222, 0.09206), (0.1545, 0.03267, 0.06136), (0.3181, 0.2709, 0.1203), (-0.08722, 0.2135, 0.09037), (-0.08943, 0.2162, 0.08322), (-0.002096, 0.004493, 0.01621), (-0.001604, 0.003936, 0.02275), (-0.03122, 0.1547, 0.05666), (-0.3768, 0.3871, 0.076), (-0.3752, 0.3855, 0.08261), (-0.08589, 0.005759, 0.03168), (-0.2702, 0.1777, 0.111), (-0.2709, 0.1772, 0.1029), (-0.318, 0.2766, 0.1118), (0.07695, -0.2532, 0.1071), (0.0006707, -0.002942, 0.02018), (0.02829, -0.1679, 0.06373), (0.345, -0.5101, 0.152), (0.3422, -0.5067, 0.159), (0.08606, -0.007371, 0.03604), (0.253, -0.2502, 0.1516), (0.2911, -0.3764, 0.1715), (-0.004817, -0.08513, 0.0322), (-0.002227, -0.004436, 0.01589), (-0.001619, -0.003886, 0.02248), (-0.1692, -0.2768, 0.149), (-0.2613, -0.3258, 0.1687), (-0.3736, -0.3845, 0.1566), (-0.3775, -0.3875, 0.1495), (-0.2149, -0.09291, 0.1075), (-0.1553, -0.03501, 0.0623), (-0.1636, 0.06062, 0.04344), (-0.1387, 0.1053, 0.0437), (-0.1472, 0.1118, 0.008343), (-0.128, 0.0787, 0.0913), (-0.09735, 0.1619, 0.008848), (-0.04801, 0.05539, 0.15), (0.01982, 0.01336, 0.1608), (-0.03521, 0.1558, 0.08027), (-0.006558, 0.1855, 0.008308), (0.08054, 0.1709, 0.008848), (0.04733, 0.1039, 0.1286), (0.1283, 0.1032, 0.0741), (0.1715, 0.07789, 0.008057), (0.1931, -0.01485, 0.0106), (0.1594, -0.07721, 0.04534), (0.1662, -0.08091, 0.008343), (0.1046, -0.01357, 0.1348), (0.1283, -0.1187, 0.04359), (0.0862, -0.1206, 0.09368), (0.05755, -0.166, 0.04333), (-0.01941, -0.1807, 0.04725), (-0.09139, -0.149, 0.04359), (0.003693, -0.06707, 0.1524), (-0.07907, -0.1108, 0.1082), (-0.08695, -0.01659, 0.1418), (-0.154, -0.08891, 0.04448), (-0.1749, -0.006616, 0.04371), (-0.1427, -0.01604, 0.09685)], [], [(9, 47, 87), (51, 57, 49), (81, 43, 10), (13, 21, 22), (56, 11, 60), (12, 11, 52), (14, 71, 69), (15, 33, 34), (68, 64, 27), (61, 15, 65), (30, 67, 71), (17, 41, 42), (82, 20, 80), (77, 73, 36), (76, 79, 39), (38, 39, 16), (80, 20, 45), (19, 83, 44), (46, 20, 82), (84, 18, 85), (21, 1, 22), (54, 55, 25), (23, 50, 2), (1, 58, 59), (0, 25, 24), (63, 31, 26), (5, 62, 65), (29, 3, 66), (37, 40, 35), (74, 8, 72), (75, 6, 79), (83, 9, 44), (84, 86, 48), (46, 81, 10), (9, 48, 47), (49, 22, 2), (55, 60, 25), (65, 27, 26), (66, 30, 29), (70, 32, 33), (68, 34, 31), (74, 36, 35), (75, 39, 6), (77, 42, 40), (80, 45, 43), (86, 18, 48), (49, 50, 51), (23, 59, 57), (63, 27, 64), (28, 61, 62), (68, 63, 64), (80, 81, 82), (81, 46, 82), (28, 62, 5, 4), (7, 38, 72, 8), (13, 22, 49, 57), (57, 59, 13), (24, 12, 13, 58), (60, 11, 12, 24), (52, 21, 13, 12), (13, 59, 58), (68, 27, 15, 34), (69, 33, 15, 14), (27, 65, 15), (15, 61, 28, 14), (14, 28, 30, 71), (77, 36, 17, 42), (78, 41, 17, 16), (36, 74, 17), (79, 78, 16, 39), (16, 17, 72, 38), (87, 19, 20, 88), (74, 72, 17), (46, 88, 20), (19, 87, 47), (19, 47, 18), (44, 45, 20, 19), (84, 83, 19, 18), (1, 21, 53, 0), (2, 22, 1), (0, 53, 54, 25), (23, 2, 1, 59), (5, 65, 26, 31), (29, 28, 4, 3), (70, 4, 5, 32), (8, 74, 35, 40), (5, 34, 32), (31, 34, 5), (4, 70, 3), (78, 7, 8, 41), (38, 7, 6), (79, 6, 7, 78), (8, 42, 41), (40, 42, 8), (10, 45, 44, 9), (43, 45, 10), (9, 83, 84, 48), (87, 88, 10, 9), (73, 37, 35, 36), (10, 88, 46), (50, 49, 2), (24, 25, 60), (26, 27, 63), (28, 29, 30), (63, 68, 31), (34, 33, 32), (40, 37, 73, 77), (6, 39, 38), (54, 53, 52, 11), (81, 80, 43), (48, 18, 47), (21, 52, 53), (54, 11, 56, 55), (57, 51, 50, 23), (3, 70, 69, 71), (60, 55, 56), (24, 58, 1, 0), (65, 62, 61), (30, 66, 67), (33, 69, 70), (3, 71, 67, 66), (39, 75, 76), (76, 75, 79), (85, 86, 84), (18, 86, 85), (92, 90, 89), (92, 93, 90), (90, 93, 91), (94, 96, 92), (93, 96, 97), (94, 95, 99), (98, 100, 101), (95, 105, 99), (99, 105, 100), (100, 105, 102), (102, 105, 103), (102, 103, 104), (105, 95, 111), (107, 108, 106), (111, 109, 107), (111, 112, 109), (112, 114, 110), (111, 113, 112), (113, 116, 112), (111, 95, 94), (116, 113, 92), (92, 113, 94), (92, 96, 93), (94, 99, 96), (96, 99, 98), (97, 96, 98), (99, 100, 98), (101, 100, 102), (92, 89, 115, 116), (103, 105, 107), (103, 107, 106), (105, 111, 107), (107, 109, 108), (109, 112, 110), (114, 112, 116), (114, 116, 115), (113, 111, 94)])
me_plane_002.polygons.foreach_set('use_smooth', [True] * 162)
me_plane_002.polygons.foreach_set('material_index', [1, 1, 1, 1, 1, 1, 1, 1, 1, 1, 1, 1, 1, 1, 1, 1, 1, 1, 1, 1, 1, 1, 1, 1, 1, 1, 1, 1, 1, 1, 1, 1, 1, 1, 1, 1, 1, 1, 1, 1, 1, 1, 1, 1, 1, 1, 1, 1, 1, 1, 1, 1, 1, 1, 1, 1, 1, 1, 1, 1, 1, 1, 1, 1, 1, 1, 1, 1, 1, 1, 1, 1, 1, 1, 1, 1, 1, 1, 1, 1, 1, 1, 1, 1, 1, 1, 1, 1, 1, 1, 1, 1, 1, 1, 1, 1, 1, 1, 1, 1, 1, 1, 1, 1, 1, 1, 1, 1, 1, 1, 1, 1, 1, 1, 1, 1, 1, 1, 1, 1, 1, 1, 1, 1, 1, 2, 2, 2, 2, 2, 2, 2, 2, 2, 2, 2, 2, 2, 2, 2, 2, 2, 2, 2, 2, 2, 2, 2, 2, 2, 2, 2, 2, 2, 2, 2, 2, 2, 2, 2, 2, 2])
_uv = me_plane_002.uv_layers.new(name='UVMap')
_uv.uv.foreach_set('vector', [0.8366, 0.6853, 0.8603, 0.6768, 0.8649, 0.7115, 0.95, 0.1774, 0.9675, 0.1985, 0.9322, 0.1948, 0.8326, 0.7826, 0.8169, 0.7604, 0.835, 0.7631, 0.95, 0.2424, 0.9206, 0.2424, 0.9222, 0.2155, 0.9387, 0.3532, 0.9331, 0.3112, 0.9562, 0.3138, 0.9481, 0.2784, 0.9331, 0.3112, 0.9248, 0.2759, 0.9526, 0.5123, 0.9437, 0.5472, 0.9299, 0.5145, 0.9509, 0.4785, 0.923, 0.4834, 0.9226, 0.458, 0.9314, 0.437, 0.9494, 0.4168, 0.9676, 0.4339, 0.9801, 0.4788, 0.9509, 0.4785, 0.978, 0.4534, 0.9676, 0.5453, 0.9585, 0.5877, 0.9437, 0.5472, 0.3866, 0.7653, 0.4158, 0.7746, 0.4141, 0.8099, 0.8956, 0.364, 0.8935, 0.3452, 0.9112, 0.3419, 0.4021, 0.8338, 0.3789, 0.8492, 0.3667, 0.825, 0.3953, 0.6414, 0.4008, 0.6852, 0.3771, 0.6789, 0.3654, 0.7181, 0.3771, 0.6789, 0.3865, 0.7219, 0.9112, 0.3419, 0.8935, 0.3452, 0.9201, 0.3168, 0.8916, 0.2664, 0.9129, 0.2543, 0.9201, 0.2882, 0.8749, 0.346, 0.8935, 0.3452, 0.8956, 0.364, 0.8991, 0.2208, 0.8755, 0.2234, 0.8813, 0.1832, 0.9225, 0.6667, 0.8938, 0.6666, 0.9209, 0.6403, 0.909, 0.7336, 0.9008, 0.7753, 0.8855, 0.7353, 0.8749, 0.6215, 0.8934, 0.6002, 0.9113, 0.6192, 0.8938, 0.6666, 0.8656, 0.6706, 0.8658, 0.6435, 0.8952, 0.7009, 0.8855, 0.7353, 0.8723, 0.7025, 0.837, 0.7833, 0.8549, 0.8049, 0.8188, 0.8021, 0.8357, 0.8484, 0.8071, 0.8492, 0.8086, 0.8228, 0.8201, 0.9161, 0.8438, 0.9178, 0.8284, 0.9579, 0.844, 0.4165, 0.8212, 0.4008, 0.8562, 0.3914, 0.8627, 0.363, 0.8363, 0.3333, 0.8623, 0.3282, 0.8264, 0.2098, 0.8456, 0.2487, 0.8227, 0.2549, 0.8143, 0.6736, 0.8366, 0.6853, 0.8073, 0.7073, 0.8273, 0.6402, 0.8432, 0.6013, 0.8513, 0.6418, 0.853, 0.7631, 0.8326, 0.7826, 0.835, 0.7631, 0.8366, 0.6853, 0.8513, 0.6418, 0.8603, 0.6768, 0.5104, 0.9708, 0.5021, 0.9485, 0.512, 0.9704, 0.5697, 0.8093, 0.5844, 0.848, 0.5829, 0.8484, 0.4578, 0.9439, 0.451, 0.9679, 0.4494, 0.9675, 0.4456, 0.8096, 0.4617, 0.8486, 0.4601, 0.849, 0.6102, 0.8868, 0.6143, 0.9204, 0.6126, 0.9207, 0.6272, 0.9659, 0.6202, 0.9472, 0.6284, 0.9656, 0.9864, 0.5678, 0.9822, 0.5972, 0.9806, 0.597, 0.981, 0.4171, 0.9967, 0.4531, 0.9952, 0.4536, 0.9952, 0.3942, 0.9882, 0.3681, 0.9963, 0.394, 0.5489, 0.9745, 0.5451, 0.9502, 0.5505, 0.9744, 0.946, 0.5888, 0.9643, 0.6247, 0.9632, 0.6251, 0.4205, 0.496, 0.4184, 0.5207, 0.417, 0.5199, 0.5703, 0.9681, 0.5766, 0.9445, 0.5718, 0.9685, 0.4455, 0.9893, 0.451, 0.9679, 0.4469, 0.9894, 0.4666, 0.8818, 0.4657, 0.9155, 0.4636, 0.9151, 0.6483, 0.8216, 0.6501, 0.8429, 0.6485, 0.8425, 0.5489, 0.9745, 0.5476, 0.9936, 0.5459, 0.9933, 0.9463, 0.7703, 0.9483, 0.7466, 0.9478, 0.7703, 0.8113, 0.8818, 0.8071, 0.8492, 0.8357, 0.8484, 0.834, 0.8833, 0.8364, 0.2916, 0.8575, 0.2871, 0.8623, 0.3282, 0.8363, 0.3333, 0.95, 0.2424, 0.9222, 0.2155, 0.9322, 0.1948, 0.9675, 0.1985, 0.9675, 0.1985, 0.9773, 0.2209, 0.95, 0.2424, 0.9701, 0.2809, 0.9481, 0.2784, 0.95, 0.2424, 0.9772, 0.2485, 0.9562, 0.3138, 0.9331, 0.3112, 0.9481, 0.2784, 0.9701, 0.2809, 0.9248, 0.2759, 0.9206, 0.2424, 0.95, 0.2424, 0.9481, 0.2784, 0.95, 0.2424, 0.9773, 0.2209, 0.9772, 0.2485, 0.9314, 0.437, 0.9676, 0.4339, 0.9509, 0.4785, 0.9226, 0.458, 0.9299, 0.5145, 0.923, 0.4834, 0.9509, 0.4785, 0.9526, 0.5123, 0.9676, 0.4339, 0.978, 0.4534, 0.9509, 0.4785, 0.9509, 0.4785, 0.9801, 0.4788, 0.976, 0.5108, 0.9526, 0.5123, 0.9526, 0.5123, 0.976, 0.5108, 0.9676, 0.5453, 0.9437, 0.5472, 0.4021, 0.8338, 0.3667, 0.825, 0.3866, 0.7653, 0.4141, 0.8099, 0.4099, 0.7295, 0.4158, 0.7746, 0.3866, 0.7653, 0.3865, 0.7219, 0.3667, 0.825, 0.36, 0.7962, 0.3866, 0.7653, 0.4008, 0.6852, 0.4099, 0.7295, 0.3865, 0.7219, 0.3771, 0.6789, 0.3865, 0.7219, 0.3866, 0.7653, 0.3601, 0.7605, 0.3654, 0.7181, 0.8637, 0.2946, 0.8916, 0.2664, 0.8935, 0.3452, 0.865, 0.3236, 0.36, 0.7962, 0.3601, 0.7605, 0.3866, 0.7653, 0.8749, 0.346, 0.865, 0.3236, 0.8935, 0.3452, 0.8916, 0.2664, 0.8637, 0.2946, 0.8677, 0.2592, 0.8916, 0.2664, 0.8677, 0.2592, 0.8755, 0.2234, 0.9201, 0.2882, 0.9201, 0.3168, 0.8935, 0.3452, 0.8916, 0.2664, 0.8991, 0.2208, 0.9129, 0.2543, 0.8916, 0.2664, 0.8755, 0.2234, 0.8938, 0.6666, 0.9225, 0.6667, 0.9179, 0.6994, 0.8952, 0.7009, 0.9113, 0.6192, 0.9209, 0.6403, 0.8938, 0.6666, 0.8952, 0.7009, 0.9179, 0.6994, 0.909, 0.7336, 0.8855, 0.7353, 0.8749, 0.6215, 0.9113, 0.6192, 0.8938, 0.6666, 0.8658, 0.6435, 0.8357, 0.8484, 0.8086, 0.8228, 0.8188, 0.8021, 0.8549, 0.8049, 0.8201, 0.9161, 0.8113, 0.8818, 0.834, 0.8833, 0.8438, 0.9178, 0.8569, 0.8851, 0.834, 0.8833, 0.8357, 0.8484, 0.8638, 0.8534, 0.8363, 0.3333, 0.8627, 0.363, 0.8562, 0.3914, 0.8212, 0.4008, 0.8357, 0.8484, 0.864, 0.8269, 0.8638, 0.8534, 0.8549, 0.8049, 0.864, 0.8269, 0.8357, 0.8484, 0.834, 0.8833, 0.8569, 0.8851, 0.8438, 0.9178, 0.813, 0.2992, 0.8364, 0.2916, 0.8363, 0.3333, 0.8072, 0.3434, 0.8575, 0.2871, 0.8364, 0.2916, 0.8456, 0.2487, 0.8227, 0.2549, 0.8456, 0.2487, 0.8364, 0.2916, 0.813, 0.2992, 0.8363, 0.3333, 0.809, 0.3776, 0.8072, 0.3434, 0.8212, 0.4008, 0.809, 0.3776, 0.8363, 0.3333, 0.835, 0.7631, 0.8077, 0.7356, 0.8073, 0.7073, 0.8366, 0.6853, 0.8169, 0.7604, 0.8077, 0.7356, 0.835, 0.7631, 0.8366, 0.6853, 0.8143, 0.6736, 0.8273, 0.6402, 0.8513, 0.6418, 0.8649, 0.7115, 0.8631, 0.7403, 0.835, 0.7631, 0.8366, 0.6853, 0.9841, 0.623, 0.9828, 0.6232, 0.9806, 0.597, 0.9822, 0.5972, 0.835, 0.7631, 0.8631, 0.7403, 0.853, 0.7631, 0.4184, 0.5207, 0.4205, 0.496, 0.422, 0.4961, 0.587, 0.8812, 0.5829, 0.8484, 0.5844, 0.848, 0.4494, 0.9675, 0.451, 0.9679, 0.4455, 0.9893, 0.4666, 0.8818, 0.4601, 0.849, 0.4617, 0.8486, 0.6501, 0.8429, 0.6483, 0.8216, 0.6498, 0.8218, 0.6202, 0.9472, 0.6126, 0.9207, 0.6143, 0.9204, 0.9963, 0.394, 1.0, 0.4148, 0.9992, 0.415, 0.9952, 0.3942, 0.9952, 0.4536, 0.9967, 0.4531, 0.9979, 0.4909, 0.4966, 0.8507, 0.4916, 0.8854, 0.4899, 0.8854, 0.4949, 0.8503, 0.5476, 0.9936, 0.5489, 0.9745, 0.5505, 0.9744, 0.9632, 0.6251, 0.9643, 0.6247, 0.9677, 0.6569, 0.4944, 0.9199, 0.4899, 0.8854, 0.4916, 0.8854, 0.4966, 0.8507, 0.4949, 0.8503, 0.5107, 0.8095, 0.5118, 0.8096, 0.5718, 0.9685, 0.5714, 0.9898, 0.5697, 0.9902, 0.5703, 0.9681, 0.614, 0.8513, 0.6102, 0.8868, 0.6086, 0.8866, 0.6123, 0.8508, 0.5844, 0.848, 0.5697, 0.8093, 0.5711, 0.8097, 0.8723, 0.7025, 0.8656, 0.6706, 0.8938, 0.6666, 0.8952, 0.7009, 0.4578, 0.9439, 0.4636, 0.9151, 0.4657, 0.9155, 0.4617, 0.8486, 0.4456, 0.8096, 0.4467, 0.8095, 0.6126, 0.9207, 0.6086, 0.8866, 0.6102, 0.8868, 0.614, 0.8513, 0.6123, 0.8508, 0.6264, 0.8101, 0.628, 0.8093, 0.9967, 0.4531, 0.981, 0.4171, 0.9837, 0.4188, 0.9981, 0.2085, 0.9997, 0.2078, 0.9823, 0.2504, 0.5487, 0.8097, 0.5503, 0.8093, 0.5343, 0.8489, 0.8755, 0.2234, 0.8808, 0.1823, 0.8813, 0.1832, 0.6021, 0.6209, 0.7049, 0.6352, 0.6671, 0.7132, 0.6021, 0.6209, 0.7935, 0.5407, 0.7049, 0.6352, 0.7049, 0.6352, 0.7935, 0.5407, 0.7657, 0.6557, 0.4894, 0.5061, 0.6804, 0.4417, 0.6021, 0.6209, 0.7935, 0.5407, 0.6804, 0.4417, 0.807, 0.4108, 0.3198, 0.5707, 0.3584, 0.6357, 0.2437, 0.615, 0.004663, 0.5993, 0.1236, 0.7367, 0.02323, 0.8086, 0.3584, 0.6357, 0.2803, 0.7469, 0.2437, 0.615, 0.2437, 0.615, 0.2803, 0.7469, 0.1236, 0.7367, 0.5189, -7.871e-09, 0.6897, 0.09777, 0.4473, 0.1501, 0.4473, 0.1501, 0.6897, 0.09777, 0.5253, 0.2301, 0.4473, 0.1501, 0.5253, 0.2301, 0.4642, 0.2512, 0.6897, 0.09777, 0.7924, 0.07793, 0.7644, 0.2152, 0.6744, 0.2938, 0.6239, 0.3887, 0.5625, 0.3085, 0.06357, 0.1646, 0.2216, 0.3772, 0.05464, 0.3441, 0.06357, 0.1646, 0.2303, 0.2044, 0.2216, 0.3772, 0.2303, 0.2044, 0.3944, 0.1743, 0.3152, 0.3019, 0.06357, 0.1646, 0.1941, 0.04893, 0.2303, 0.2044, 0.1941, 0.04893, 0.3227, 0.04863, 0.2303, 0.2044, 0.06357, 0.1646, 0.02958, 0.06168, 0.1, 0.02568, 0.5223, 0.7276, 0.4684, 0.6056, 0.6021, 0.6209, 0.6021, 0.6209, 0.4684, 0.6056, 0.4894, 0.5061, 0.6021, 0.6209, 0.6804, 0.4417, 0.7935, 0.5407, 0.4894, 0.5061, 0.5501, 0.423, 0.6804, 0.4417, 0.1809, 0.4849, 0.2437, 0.615, 0.004663, 0.5993, 0.02574, 0.4591, 0.1809, 0.4849, 0.004663, 0.5993, 0.2437, 0.615, 0.1236, 0.7367, 0.004663, 0.5993, 0.423, 0.03644, 0.5189, -7.871e-09, 0.4473, 0.1501, 0.6021, 0.6209, 0.6671, 0.7132, 0.6058, 0.7934, 0.5223, 0.7276, 0.5253, 0.2301, 0.6897, 0.09777, 0.6744, 0.2938, 0.5253, 0.2301, 0.6744, 0.2938, 0.5625, 0.3085, 0.6897, 0.09777, 0.7644, 0.2152, 0.6744, 0.2938, 0.05464, 0.3441, 0.2216, 0.3772, 0.1174, 0.4271, 0.2216, 0.3772, 0.2303, 0.2044, 0.3152, 0.3019, 0.3944, 0.1743, 0.2303, 0.2044, 0.3227, 0.04863, 0.3944, 0.1743, 0.3227, 0.04863, 0.4228, 0.07539, 0.1941, 0.04893, 0.06357, 0.1646, 0.1, 0.02568])
me_plane_002.materials.append(mat_material_002)
me_plane_002.materials.append(mat_material_003)
me_plane_002.materials.append(mat_material_001)
me_plane_002.update()
arm_armature = bpy.data.armatures.new('Armature')  # bones are not reproduced

# ---- objects
ob_plane = bpy.data.objects.new('Plane', me_plane)
ob_plane_001 = bpy.data.objects.new('Plane.001', me_plane_001)
ob_mitte = bpy.data.objects.new('mitte', me_plane_002)
ob_blumenbl_tter = bpy.data.objects.new('blumenblätter', arm_armature)

# ---- transforms, parenting, visibility, modifiers, constraints
ob_plane.parent = ob_blumenbl_tter
ob_plane.location = (0.0, 0.0, 0.0)
_vg = ob_plane.vertex_groups.new(name='Bone')
for _i, _w in zip([0, 1, 2, 12, 14, 24, 25, 26, 27, 28, 29, 30, 62, 63, 64, 65, 66, 67, 68, 71, 72, 73, 74, 75, 76], [0.402, 0.3823, 0.9782, 0.004629, 0.9868, 0.7514, 0.7826, 0.9064, 0.9782, 0.8955, 0.2024, 0.02738, 0.9806, 0.9773, 0.9861, 0.9167, 0.1798, 0.2054, 0.02257, 0.9799, 0.7759, 0.7497, 0.9076, 0.1817, 0.00873]): _vg.add([_i], _w, 'REPLACE')
_vg = ob_plane.vertex_groups.new(name='Bone.001')
for _i, _w in zip([0, 1, 12, 13, 24, 25, 26, 28, 29, 30, 65, 66, 67, 68, 69, 70, 72, 73, 74, 75, 76], [0.5979, 0.6176, 0.974, 0.9753, 0.2486, 0.2174, 0.09347, 0.1043, 0.7974, 0.9613, 0.08316, 0.8201, 0.7945, 0.9637, 1.0, 1.0, 0.224, 0.2503, 0.09221, 0.8182, 0.9708]): _vg.add([_i], _w, 'REPLACE')
_vg = ob_plane.vertex_groups.new(name='Bone.002')
for _i, _w in zip([3, 4, 5, 15, 16, 31, 32, 33, 34, 35, 36, 37, 38, 39, 40, 63, 77, 78, 79, 80, 81, 82, 85, 86, 87, 88, 89], [0.02229, 0.4151, 0.4603, 0.002522, 0.9807, 0.9628, 0.9693, 0.8999, 0.214, 0.028, 0.01111, 0.9625, 0.7639, 0.7883, 0.9011, 0.0005394, 0.7922, 0.7643, 0.9668, 0.9792, 0.9108, 0.1886, 0.9674, 0.9124, 0.1825, 0.2052, 0.002229]): _vg.add([_i], _w, 'REPLACE')
_vg = ob_plane.vertex_groups.new(name='Bone.003')
for _i, _w in zip([3, 4, 5, 15, 31, 33, 34, 35, 36, 37, 38, 39, 40, 77, 78, 81, 82, 83, 84, 86, 87, 88, 89], [0.9635, 0.5815, 0.512, 0.9736, 3.12e-05, 0.07785, 0.7841, 0.9607, 0.9692, 0.000322, 0.2276, 0.2043, 0.07691, 0.201, 0.2279, 0.07061, 0.8097, 1.0, 1.0, 0.06931, 0.8158, 0.7928, 0.9754]): _vg.add([_i], _w, 'REPLACE')
_vg = ob_plane.vertex_groups.new(name='Bone.004')
for _i, _w in zip([5, 9, 10, 11, 21, 22, 23, 44, 53, 54, 55, 56, 57, 58, 59, 60, 61, 79, 91, 101, 102, 103, 104, 105, 106, 107, 108, 111, 112, 113, 114, 115], [0.01113, 0.4061, 0.4526, 0.9999, 0.00799, 0.9886, 1.0, 0.01732, 0.9943, 0.7935, 0.9619, 0.03709, 0.9929, 0.9929, 0.9628, 0.2067, 0.03457, 0.007476, 0.001084, 0.9942, 0.8133, 0.9737, 0.985, 0.9614, 0.1902, 0.22, 0.01826, 0.8149, 0.7991, 0.9634, 0.1821, 0.01419]): _vg.add([_i], _w, 'REPLACE')
_vg = ob_plane.vertex_groups.new(name='Bone.005')
for _i, _w in zip([9, 10, 20, 21, 54, 55, 56, 59, 60, 61, 102, 105, 106, 107, 108, 109, 110, 111, 112, 113, 114, 115], [0.5939, 0.5474, 0.9938, 0.971, 0.2065, 0.02593, 0.9565, 0.02409, 0.7933, 0.9577, 0.1866, 0.02704, 0.8098, 0.78, 0.9659, 1.0, 1.0, 0.1851, 0.2009, 0.02304, 0.8179, 0.9679]): _vg.add([_i], _w, 'REPLACE')
_vg = ob_plane.vertex_groups.new(name='Bone.006')
for _i, _w in zip([6, 7, 8, 18, 19, 41, 42, 43, 44, 45, 46, 47, 49, 50, 51, 52, 90, 91, 92, 95, 96, 97, 98, 99, 103], [0.002089, 0.3703, 0.4918, 0.9871, 0.9995, 0.996, 0.9963, 0.8044, 0.9662, 0.9661, 0.1636, 0.1389, 0.9939, 0.8458, 0.9735, 0.01172, 0.8267, 0.977, 0.9694, 0.9941, 0.8603, 0.9746, 0.1768, 0.1954, 0.004755]): _vg.add([_i], _w, 'REPLACE')
_vg = ob_plane.vertex_groups.new(name='Bone.007')
for _i, _w in zip([6, 7, 8, 17, 43, 45, 46, 47, 48, 50, 51, 52, 90, 92, 93, 94, 96, 97, 98, 99, 100], [0.9744, 0.6296, 0.5081, 0.9787, 0.1956, 0.0176, 0.8362, 0.8609, 0.9805, 0.1541, 0.002451, 0.9691, 0.1733, 0.01102, 1.0, 1.0, 0.1397, 0.0003009, 0.8231, 0.8045, 0.9778]): _vg.add([_i], _w, 'REPLACE')
_m = ob_plane.modifiers.new('Armature', 'ARMATURE')
_m.object = ob_blumenbl_tter
ob_plane_001.parent = ob_blumenbl_tter
ob_plane_001.location = (0.0, 0.0, 0.03206)
ob_plane_001.rotation_euler = (0.0, -0.0, -0.6244)
ob_plane_001.scale = (0.4653, 0.4653, 0.4653)
_vg = ob_plane_001.vertex_groups.new(name='Bone')
for _i, _w in zip([0, 1, 2, 3, 4, 5, 12, 13, 14, 15, 16, 24, 25, 26, 27, 28, 29, 30, 31, 32, 33, 34, 35, 36, 37, 38, 39, 40, 62, 63, 64, 65, 66, 67, 68, 69, 70, 71, 72, 73, 74, 75, 76, 77, 78, 79, 80, 81, 82, 83, 84, 85, 86, 87, 88, 89], [0.8601, 0.8361, 0.8698, 0.1764, 0.2004, 0.2669, 0.8396, 0.8772, 0.8861, 0.1746, 0.1946, 0.8958, 0.9014, 0.896, 0.7023, 0.7016, 0.8611, 0.8393, 0.4941, 0.5092, 0.4695, 0.2202, 0.1761, 0.1755, 0.2259, 0.1633, 0.1549, 0.1542, 0.8856, 0.8216, 0.8254, 0.9094, 0.8774, 0.8757, 0.8377, 0.8162, 0.8168, 0.6969, 0.8166, 0.8112, 0.6978, 0.8629, 0.8413, 0.3483, 0.3465, 0.4489, 0.4537, 0.4799, 0.2168, 0.1703, 0.1704, 0.2059, 0.1376, 0.1738, 0.1767, 0.1755]): _vg.add([_i], _w, 'REPLACE')
_vg = ob_plane_001.vertex_groups.new(name='Bone.001')
for _i, _w in zip([0, 12, 13, 29, 30, 66, 67, 68, 69, 70, 75, 76], [0.01604, 0.06398, 0.008817, 0.0089, 0.06581, 0.005953, 0.006592, 0.06552, 0.08573, 0.0852, 0.008288, 0.06418]): _vg.add([_i], _w, 'REPLACE')
_vg = ob_plane_001.vertex_groups.new(name='Bone.002')
for _i, _w in zip([3, 4, 5, 9, 10, 11, 15, 16, 20, 21, 22, 23, 31, 32, 33, 34, 35, 36, 37, 38, 39, 40, 53, 54, 55, 56, 57, 58, 59, 60, 61, 77, 78, 79, 80, 81, 82, 83, 84, 85, 86, 87, 88, 89, 101, 102, 103, 104, 105, 106, 107, 108, 109, 110, 111, 112, 113, 114, 115], [0.7602, 0.7664, 0.7149, 0.1203, 0.151, 0.2078, 0.7963, 0.7921, 0.1079, 0.1093, 0.1215, 0.1306, 0.4989, 0.4844, 0.5213, 0.7504, 0.7614, 0.7634, 0.7592, 0.8214, 0.8307, 0.8268, 0.09873, 0.09138, 0.07457, 0.1104, 0.3142, 0.3312, 0.3312, 0.1302, 0.1089, 0.6369, 0.6385, 0.5445, 0.54, 0.5114, 0.7541, 0.7432, 0.7437, 0.7813, 0.8469, 0.7979, 0.7946, 0.7628, 0.08507, 0.08774, 0.1495, 0.1449, 0.06467, 0.1059, 0.1068, 0.1105, 0.11, 0.11, 0.235, 0.2343, 0.3409, 0.1283, 0.1084]): _vg.add([_i], _w, 'REPLACE')
_vg = ob_plane_001.vertex_groups.new(name='Bone.003')
for _i, _w in zip([3, 4, 15, 34, 35, 36, 82, 83, 84, 89], [0.05859, 0.007585, 0.0005689, 0.0007984, 0.05774, 0.05634, 0.0002575, 0.07688, 0.07638, 0.05693]): _vg.add([_i], _w, 'REPLACE')
_vg = ob_plane_001.vertex_groups.new(name='Bone.004')
for _i, _w in zip([6, 7, 8, 9, 10, 11, 17, 18, 19, 20, 21, 22, 23, 41, 42, 43, 44, 45, 46, 47, 48, 49, 50, 51, 52, 53, 54, 55, 56, 57, 58, 59, 60, 61, 90, 91, 92, 93, 94, 95, 96, 97, 98, 99, 100, 101, 102, 103, 104, 105, 106, 107, 108, 109, 110, 111, 112, 113, 114, 115], [0.284, 0.3216, 0.3627, 0.8434, 0.8287, 0.7778, 0.2755, 0.2469, 0.1952, 0.8273, 0.8577, 0.8628, 0.8622, 0.48, 0.5027, 0.4074, 0.2607, 0.5072, 0.314, 0.3088, 0.2833, 0.1926, 0.21, 0.1581, 0.2919, 0.8814, 0.8926, 0.903, 0.8214, 0.6763, 0.66, 0.6576, 0.8373, 0.8235, 0.4022, 0.2543, 0.5118, 0.2757, 0.276, 0.1722, 0.1984, 0.1372, 0.28, 0.2838, 0.2923, 0.8992, 0.8969, 0.8402, 0.8454, 0.9177, 0.8625, 0.8616, 0.8226, 0.8018, 0.8009, 0.748, 0.7486, 0.6483, 0.8392, 0.8252]): _vg.add([_i], _w, 'REPLACE')
_vg = ob_plane_001.vertex_groups.new(name='Bone.005')
for _i, _w in zip([6, 9, 20, 21, 48, 52, 56, 60, 61, 93, 94, 100, 106, 107, 108, 109, 110, 114, 115], [0.04185, 0.01287, 0.05987, 0.007215, 0.03997, 0.03447, 0.06325, 0.005734, 0.06277, 0.0498, 0.04937, 0.03322, 0.003505, 0.00346, 0.062, 0.08039, 0.08119, 0.005701, 0.06156]): _vg.add([_i], _w, 'REPLACE')
_vg = ob_plane_001.vertex_groups.new(name='Bone.006')
for _i, _w in zip([0, 1, 2, 6, 7, 8, 12, 13, 14, 17, 18, 19, 24, 25, 26, 27, 28, 29, 30, 41, 42, 43, 44, 45, 46, 47, 48, 49, 50, 51, 52, 62, 63, 64, 65, 66, 67, 68, 69, 70, 71, 72, 73, 74, 75, 76, 90, 91, 92, 93, 94, 95, 96, 97, 98, 99, 100], [0.1034, 0.1439, 0.1138, 0.662, 0.6544, 0.6282, 0.09341, 0.09035, 0.09907, 0.702, 0.7456, 0.8039, 0.08796, 0.08318, 0.0861, 0.2885, 0.2869, 0.1062, 0.0918, 0.5186, 0.496, 0.5835, 0.7366, 0.4898, 0.6621, 0.6672, 0.6637, 0.8063, 0.7847, 0.8404, 0.6585, 0.1008, 0.1688, 0.1655, 0.07585, 0.09119, 0.09249, 0.0937, 0.09415, 0.09413, 0.2945, 0.1661, 0.1711, 0.2911, 0.1048, 0.09144, 0.5888, 0.7431, 0.4853, 0.6525, 0.6529, 0.8268, 0.7966, 0.8615, 0.7018, 0.698, 0.6588]): _vg.add([_i], _w, 'REPLACE')
_vg = ob_plane_001.vertex_groups.new(name='Bone.007')
_m = ob_plane_001.modifiers.new('Armature', 'ARMATURE')
_m.object = ob_blumenbl_tter
ob_mitte.location = (0.0, 0.0, 0.04076)
ob_mitte.rotation_euler = (0.0, -0.0, -1.314)
ob_mitte.scale = (0.2324, 0.2324, 0.2324)
ob_blumenbl_tter.location = (0.0, 0.0, 0.0)
ob_blumenbl_tter.show_in_front = True

# ---- collection membership
col_collection.objects.link(ob_plane)
col_collection.objects.link(ob_plane_001)
col_collection.objects.link(ob_mitte)
col_collection.objects.link(ob_blumenbl_tter)

# ---- scene / render settings (as saved in the file)
scene.frame_start = 1; scene.frame_end = 40; scene.frame_set(10)
scene.render.engine = 'BLENDER_EEVEE_NEXT'
scene.eevee.ray_tracing_options.trace_max_roughness = 0.0
bpy.context.view_layer.update()

# ---- added for rendering (the .blend has no active camera and no usable light): camera, sun
cam_auto = bpy.data.cameras.new('AutoCamera')
cam_auto.lens = 50.0
cam_auto.sensor_width = 36.0
cam_auto.clip_end = 1000.0
ob_auto_camera = bpy.data.objects.new('AutoCamera', cam_auto)
scene.collection.objects.link(ob_auto_camera)
ob_auto_camera.location = (1.08684, -1.37023, 0.963325)
ob_auto_camera.rotation_euler = (1.09748, -7.21219e-08, 0.694738)
scene.camera = ob_auto_camera
light_auto_sun = bpy.data.lights.new('AutoSun', 'SUN')
light_auto_sun.energy = 3.0
light_auto_sun.angle = 0.0523599
ob_auto_sun = bpy.data.objects.new('AutoSun', light_auto_sun)
scene.collection.objects.link(ob_auto_sun)
ob_auto_sun.rotation_euler = (0.872665, 0.174533, 0.523599)
bpy.context.view_layer.update()
